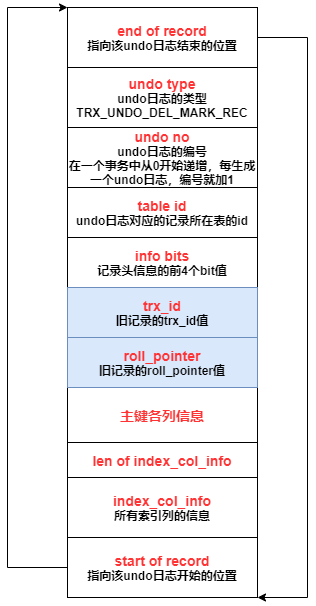

The diagram above was exported from draw.io. Its source (the exported page's mxGraphModel, read from the mxfile embedded in the PNG):
<mxGraphModel dx="1422" dy="822" grid="1" gridSize="10" guides="1" tooltips="1" connect="1" arrows="1" fold="1" page="1" pageScale="1" pageWidth="827" pageHeight="1169" math="0" shadow="0">
  <root>
    <mxCell id="0" />
    <mxCell id="1" parent="0" />
    <mxCell id="mQ0koJpGkD4w_bKeL5fS-1" style="edgeStyle=orthogonalEdgeStyle;rounded=0;orthogonalLoop=1;jettySize=auto;html=1;exitX=1;exitY=0.5;exitDx=0;exitDy=0;entryX=1;entryY=1;entryDx=0;entryDy=0;" edge="1" parent="1" source="mQ0koJpGkD4w_bKeL5fS-2" target="mQ0koJpGkD4w_bKeL5fS-4">
      <mxGeometry relative="1" as="geometry">
        <Array as="points">
          <mxPoint x="570" y="160" />
          <mxPoint x="570" y="720" />
        </Array>
      </mxGeometry>
    </mxCell>
    <mxCell id="mQ0koJpGkD4w_bKeL5fS-2" value="&lt;b style=&quot;font-size: 14px&quot;&gt;&lt;font color=&quot;#ff3333&quot;&gt;end of record&lt;br&gt;&lt;/font&gt;&lt;/b&gt;&lt;b&gt;指向该undo日志结束的位置&lt;/b&gt;" style="rounded=0;whiteSpace=wrap;html=1;" vertex="1" parent="1">
      <mxGeometry x="330" y="130" width="190" height="60" as="geometry" />
    </mxCell>
    <mxCell id="mQ0koJpGkD4w_bKeL5fS-3" style="edgeStyle=orthogonalEdgeStyle;rounded=0;orthogonalLoop=1;jettySize=auto;html=1;exitX=0;exitY=0.5;exitDx=0;exitDy=0;entryX=0;entryY=0;entryDx=0;entryDy=0;" edge="1" parent="1" source="mQ0koJpGkD4w_bKeL5fS-4" target="mQ0koJpGkD4w_bKeL5fS-2">
      <mxGeometry relative="1" as="geometry">
        <Array as="points">
          <mxPoint x="270" y="690" />
          <mxPoint x="270" y="130" />
        </Array>
      </mxGeometry>
    </mxCell>
    <mxCell id="mQ0koJpGkD4w_bKeL5fS-4" value="&lt;b style=&quot;font-size: 14px&quot;&gt;&lt;font color=&quot;#ff3333&quot;&gt;start of record&lt;br&gt;&lt;/font&gt;&lt;/b&gt;&lt;b&gt;指向该undo日志开始的位置&lt;/b&gt;" style="rounded=0;whiteSpace=wrap;html=1;" vertex="1" parent="1">
      <mxGeometry x="330" y="660" width="190" height="60" as="geometry" />
    </mxCell>
    <mxCell id="mQ0koJpGkD4w_bKeL5fS-5" value="&lt;b&gt;&lt;font color=&quot;#ff3333&quot;&gt;&lt;span style=&quot;font-size: 14px&quot;&gt;undo type&lt;br&gt;&lt;/span&gt;&lt;/font&gt;undo日志的类型&lt;br&gt;TRX_UNDO_DEL_MARK_REC&lt;br&gt;&lt;/b&gt;" style="rounded=0;whiteSpace=wrap;html=1;" vertex="1" parent="1">
      <mxGeometry x="330" y="190" width="190" height="60" as="geometry" />
    </mxCell>
    <mxCell id="mQ0koJpGkD4w_bKeL5fS-6" value="&lt;b&gt;&lt;font color=&quot;#ff3333&quot;&gt;&lt;span style=&quot;font-size: 14px&quot;&gt;undo no&lt;br&gt;&lt;/span&gt;&lt;/font&gt;undo日志的编号&lt;br&gt;在一个事务中从0开始递增，每生成一个undo日志，编号就加1&lt;br&gt;&lt;/b&gt;" style="rounded=0;whiteSpace=wrap;html=1;" vertex="1" parent="1">
      <mxGeometry x="330" y="250" width="190" height="60" as="geometry" />
    </mxCell>
    <mxCell id="mQ0koJpGkD4w_bKeL5fS-7" value="&lt;b&gt;&lt;font color=&quot;#ff3333&quot;&gt;&lt;span style=&quot;font-size: 14px&quot;&gt;table id&lt;br&gt;&lt;/span&gt;&lt;/font&gt;undo日志对应的记录所在表的id&lt;br&gt;&lt;/b&gt;" style="rounded=0;whiteSpace=wrap;html=1;" vertex="1" parent="1">
      <mxGeometry x="330" y="310" width="190" height="50" as="geometry" />
    </mxCell>
    <mxCell id="mQ0koJpGkD4w_bKeL5fS-8" value="&lt;b&gt;&lt;font color=&quot;#ff3333&quot;&gt;&lt;span style=&quot;font-size: 14px&quot;&gt;主键各列信息&lt;/span&gt;&lt;/font&gt;&lt;br&gt;&lt;/b&gt;" style="rounded=0;whiteSpace=wrap;html=1;" vertex="1" parent="1">
      <mxGeometry x="330" y="510" width="190" height="55" as="geometry" />
    </mxCell>
    <mxCell id="mQ0koJpGkD4w_bKeL5fS-9" value="&lt;b&gt;&lt;font color=&quot;#ff3333&quot;&gt;&lt;span style=&quot;font-size: 14px&quot;&gt;info bits&lt;br&gt;&lt;/span&gt;&lt;/font&gt;记录头信息的前4个bit值&lt;br&gt;&lt;/b&gt;" style="rounded=0;whiteSpace=wrap;html=1;" vertex="1" parent="1">
      <mxGeometry x="330" y="360" width="190" height="50" as="geometry" />
    </mxCell>
    <mxCell id="mQ0koJpGkD4w_bKeL5fS-10" value="&lt;b&gt;&lt;font color=&quot;#ff3333&quot;&gt;&lt;span style=&quot;font-size: 14px&quot;&gt;trx_id&lt;br&gt;&lt;/span&gt;&lt;/font&gt;旧记录的trx_id值&lt;br&gt;&lt;/b&gt;" style="rounded=0;whiteSpace=wrap;html=1;fillColor=#dae8fc;strokeColor=#6c8ebf;" vertex="1" parent="1">
      <mxGeometry x="330" y="410" width="190" height="50" as="geometry" />
    </mxCell>
    <mxCell id="mQ0koJpGkD4w_bKeL5fS-11" value="&lt;b&gt;&lt;font color=&quot;#ff3333&quot;&gt;&lt;span style=&quot;font-size: 14px&quot;&gt;roll_pointer&lt;br&gt;&lt;/span&gt;&lt;/font&gt;旧记录的roll_pointer值&lt;br&gt;&lt;/b&gt;" style="rounded=0;whiteSpace=wrap;html=1;fillColor=#dae8fc;strokeColor=#6c8ebf;" vertex="1" parent="1">
      <mxGeometry x="330" y="460" width="190" height="50" as="geometry" />
    </mxCell>
    <mxCell id="mQ0koJpGkD4w_bKeL5fS-12" value="&lt;b&gt;&lt;font color=&quot;#ff3333&quot;&gt;&lt;span style=&quot;font-size: 14px&quot;&gt;len of index_col_info&lt;/span&gt;&lt;/font&gt;&lt;br&gt;&lt;/b&gt;" style="rounded=0;whiteSpace=wrap;html=1;" vertex="1" parent="1">
      <mxGeometry x="330" y="565" width="190" height="35" as="geometry" />
    </mxCell>
    <mxCell id="mQ0koJpGkD4w_bKeL5fS-13" value="&lt;b&gt;&lt;font color=&quot;#ff3333&quot;&gt;&lt;span style=&quot;font-size: 14px&quot;&gt;index_col_info&lt;br&gt;&lt;/span&gt;&lt;/font&gt;所有索引列的信息&lt;br&gt;&lt;/b&gt;" style="rounded=0;whiteSpace=wrap;html=1;" vertex="1" parent="1">
      <mxGeometry x="330" y="600" width="190" height="60" as="geometry" />
    </mxCell>
  </root>
</mxGraphModel>